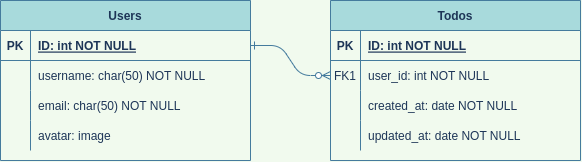

The diagram above was exported from draw.io. Its source (the exported page's mxGraphModel, read from the mxfile embedded in the PNG):
<mxGraphModel dx="934" dy="533" grid="1" gridSize="10" guides="1" tooltips="1" connect="1" arrows="1" fold="1" page="1" pageScale="1" pageWidth="850" pageHeight="1100" background="#F1FAEE" math="0" shadow="0" extFonts="Permanent Marker^https://fonts.googleapis.com/css?family=Permanent+Marker">
  <root>
    <mxCell id="0" />
    <mxCell id="1" parent="0" />
    <mxCell id="C-vyLk0tnHw3VtMMgP7b-1" value="" style="edgeStyle=entityRelationEdgeStyle;endArrow=ERzeroToMany;startArrow=ERone;endFill=1;startFill=0;labelBackgroundColor=#F1FAEE;strokeColor=#457B9D;fontColor=#1D3557;" parent="1" source="C-vyLk0tnHw3VtMMgP7b-24" target="C-vyLk0tnHw3VtMMgP7b-6" edge="1">
      <mxGeometry width="100" height="100" relative="1" as="geometry">
        <mxPoint x="340" y="720" as="sourcePoint" />
        <mxPoint x="440" y="620" as="targetPoint" />
      </mxGeometry>
    </mxCell>
    <mxCell id="C-vyLk0tnHw3VtMMgP7b-2" value="Todos" style="shape=table;startSize=30;container=1;collapsible=1;childLayout=tableLayout;fixedRows=1;rowLines=0;fontStyle=1;align=center;resizeLast=1;fillColor=#A8DADC;strokeColor=#457B9D;fontColor=#1D3557;" parent="1" vertex="1">
      <mxGeometry x="450" y="120" width="250" height="160" as="geometry" />
    </mxCell>
    <mxCell id="C-vyLk0tnHw3VtMMgP7b-3" value="" style="shape=partialRectangle;collapsible=0;dropTarget=0;pointerEvents=0;fillColor=none;points=[[0,0.5],[1,0.5]];portConstraint=eastwest;top=0;left=0;right=0;bottom=1;strokeColor=#457B9D;fontColor=#1D3557;" parent="C-vyLk0tnHw3VtMMgP7b-2" vertex="1">
      <mxGeometry y="30" width="250" height="30" as="geometry" />
    </mxCell>
    <mxCell id="C-vyLk0tnHw3VtMMgP7b-4" value="PK" style="shape=partialRectangle;overflow=hidden;connectable=0;fillColor=none;top=0;left=0;bottom=0;right=0;fontStyle=1;strokeColor=#457B9D;fontColor=#1D3557;" parent="C-vyLk0tnHw3VtMMgP7b-3" vertex="1">
      <mxGeometry width="30" height="30" as="geometry">
        <mxRectangle width="30" height="30" as="alternateBounds" />
      </mxGeometry>
    </mxCell>
    <mxCell id="C-vyLk0tnHw3VtMMgP7b-5" value="ID: int NOT NULL " style="shape=partialRectangle;overflow=hidden;connectable=0;fillColor=none;top=0;left=0;bottom=0;right=0;align=left;spacingLeft=6;fontStyle=5;strokeColor=#457B9D;fontColor=#1D3557;" parent="C-vyLk0tnHw3VtMMgP7b-3" vertex="1">
      <mxGeometry x="30" width="220" height="30" as="geometry">
        <mxRectangle width="220" height="30" as="alternateBounds" />
      </mxGeometry>
    </mxCell>
    <mxCell id="C-vyLk0tnHw3VtMMgP7b-6" value="" style="shape=partialRectangle;collapsible=0;dropTarget=0;pointerEvents=0;fillColor=none;points=[[0,0.5],[1,0.5]];portConstraint=eastwest;top=0;left=0;right=0;bottom=0;strokeColor=#457B9D;fontColor=#1D3557;" parent="C-vyLk0tnHw3VtMMgP7b-2" vertex="1">
      <mxGeometry y="60" width="250" height="30" as="geometry" />
    </mxCell>
    <mxCell id="C-vyLk0tnHw3VtMMgP7b-7" value="FK1" style="shape=partialRectangle;overflow=hidden;connectable=0;fillColor=none;top=0;left=0;bottom=0;right=0;strokeColor=#457B9D;fontColor=#1D3557;" parent="C-vyLk0tnHw3VtMMgP7b-6" vertex="1">
      <mxGeometry width="30" height="30" as="geometry">
        <mxRectangle width="30" height="30" as="alternateBounds" />
      </mxGeometry>
    </mxCell>
    <mxCell id="C-vyLk0tnHw3VtMMgP7b-8" value="user_id: int NOT NULL" style="shape=partialRectangle;overflow=hidden;connectable=0;fillColor=none;top=0;left=0;bottom=0;right=0;align=left;spacingLeft=6;strokeColor=#457B9D;fontColor=#1D3557;" parent="C-vyLk0tnHw3VtMMgP7b-6" vertex="1">
      <mxGeometry x="30" width="220" height="30" as="geometry">
        <mxRectangle width="220" height="30" as="alternateBounds" />
      </mxGeometry>
    </mxCell>
    <mxCell id="C-vyLk0tnHw3VtMMgP7b-9" value="" style="shape=partialRectangle;collapsible=0;dropTarget=0;pointerEvents=0;fillColor=none;points=[[0,0.5],[1,0.5]];portConstraint=eastwest;top=0;left=0;right=0;bottom=0;strokeColor=#457B9D;fontColor=#1D3557;" parent="C-vyLk0tnHw3VtMMgP7b-2" vertex="1">
      <mxGeometry y="90" width="250" height="30" as="geometry" />
    </mxCell>
    <mxCell id="C-vyLk0tnHw3VtMMgP7b-10" value="" style="shape=partialRectangle;overflow=hidden;connectable=0;fillColor=none;top=0;left=0;bottom=0;right=0;strokeColor=#457B9D;fontColor=#1D3557;" parent="C-vyLk0tnHw3VtMMgP7b-9" vertex="1">
      <mxGeometry width="30" height="30" as="geometry">
        <mxRectangle width="30" height="30" as="alternateBounds" />
      </mxGeometry>
    </mxCell>
    <mxCell id="C-vyLk0tnHw3VtMMgP7b-11" value="created_at: date NOT NULL" style="shape=partialRectangle;overflow=hidden;connectable=0;fillColor=none;top=0;left=0;bottom=0;right=0;align=left;spacingLeft=6;strokeColor=#457B9D;fontColor=#1D3557;" parent="C-vyLk0tnHw3VtMMgP7b-9" vertex="1">
      <mxGeometry x="30" width="220" height="30" as="geometry">
        <mxRectangle width="220" height="30" as="alternateBounds" />
      </mxGeometry>
    </mxCell>
    <mxCell id="Cyr9_BnZpJfhmgCGv0O7-6" value="" style="shape=tableRow;horizontal=0;startSize=0;swimlaneHead=0;swimlaneBody=0;fillColor=none;collapsible=0;dropTarget=0;points=[[0,0.5],[1,0.5]];portConstraint=eastwest;top=0;left=0;right=0;bottom=0;strokeColor=#457B9D;fontColor=#1D3557;" vertex="1" parent="C-vyLk0tnHw3VtMMgP7b-2">
      <mxGeometry y="120" width="250" height="30" as="geometry" />
    </mxCell>
    <mxCell id="Cyr9_BnZpJfhmgCGv0O7-7" value="" style="shape=partialRectangle;connectable=0;fillColor=none;top=0;left=0;bottom=0;right=0;editable=1;overflow=hidden;strokeColor=#457B9D;fontColor=#1D3557;" vertex="1" parent="Cyr9_BnZpJfhmgCGv0O7-6">
      <mxGeometry width="30" height="30" as="geometry">
        <mxRectangle width="30" height="30" as="alternateBounds" />
      </mxGeometry>
    </mxCell>
    <mxCell id="Cyr9_BnZpJfhmgCGv0O7-8" value="updated_at: date NOT NULL" style="shape=partialRectangle;connectable=0;fillColor=none;top=0;left=0;bottom=0;right=0;align=left;spacingLeft=6;overflow=hidden;strokeColor=#457B9D;fontColor=#1D3557;" vertex="1" parent="Cyr9_BnZpJfhmgCGv0O7-6">
      <mxGeometry x="30" width="220" height="30" as="geometry">
        <mxRectangle width="220" height="30" as="alternateBounds" />
      </mxGeometry>
    </mxCell>
    <mxCell id="C-vyLk0tnHw3VtMMgP7b-23" value="Users" style="shape=table;startSize=30;container=1;collapsible=1;childLayout=tableLayout;fixedRows=1;rowLines=0;fontStyle=1;align=center;resizeLast=1;fillColor=#A8DADC;strokeColor=#457B9D;fontColor=#1D3557;" parent="1" vertex="1">
      <mxGeometry x="120" y="120" width="250" height="160" as="geometry" />
    </mxCell>
    <mxCell id="C-vyLk0tnHw3VtMMgP7b-24" value="" style="shape=partialRectangle;collapsible=0;dropTarget=0;pointerEvents=0;fillColor=none;points=[[0,0.5],[1,0.5]];portConstraint=eastwest;top=0;left=0;right=0;bottom=1;strokeColor=#457B9D;fontColor=#1D3557;" parent="C-vyLk0tnHw3VtMMgP7b-23" vertex="1">
      <mxGeometry y="30" width="250" height="30" as="geometry" />
    </mxCell>
    <mxCell id="C-vyLk0tnHw3VtMMgP7b-25" value="PK" style="shape=partialRectangle;overflow=hidden;connectable=0;fillColor=none;top=0;left=0;bottom=0;right=0;fontStyle=1;strokeColor=#457B9D;fontColor=#1D3557;" parent="C-vyLk0tnHw3VtMMgP7b-24" vertex="1">
      <mxGeometry width="30" height="30" as="geometry">
        <mxRectangle width="30" height="30" as="alternateBounds" />
      </mxGeometry>
    </mxCell>
    <mxCell id="C-vyLk0tnHw3VtMMgP7b-26" value="ID: int NOT NULL " style="shape=partialRectangle;overflow=hidden;connectable=0;fillColor=none;top=0;left=0;bottom=0;right=0;align=left;spacingLeft=6;fontStyle=5;strokeColor=#457B9D;fontColor=#1D3557;" parent="C-vyLk0tnHw3VtMMgP7b-24" vertex="1">
      <mxGeometry x="30" width="220" height="30" as="geometry">
        <mxRectangle width="220" height="30" as="alternateBounds" />
      </mxGeometry>
    </mxCell>
    <mxCell id="C-vyLk0tnHw3VtMMgP7b-27" value="" style="shape=partialRectangle;collapsible=0;dropTarget=0;pointerEvents=0;fillColor=none;points=[[0,0.5],[1,0.5]];portConstraint=eastwest;top=0;left=0;right=0;bottom=0;strokeColor=#457B9D;fontColor=#1D3557;" parent="C-vyLk0tnHw3VtMMgP7b-23" vertex="1">
      <mxGeometry y="60" width="250" height="30" as="geometry" />
    </mxCell>
    <mxCell id="C-vyLk0tnHw3VtMMgP7b-28" value="" style="shape=partialRectangle;overflow=hidden;connectable=0;fillColor=none;top=0;left=0;bottom=0;right=0;strokeColor=#457B9D;fontColor=#1D3557;" parent="C-vyLk0tnHw3VtMMgP7b-27" vertex="1">
      <mxGeometry width="30" height="30" as="geometry">
        <mxRectangle width="30" height="30" as="alternateBounds" />
      </mxGeometry>
    </mxCell>
    <mxCell id="C-vyLk0tnHw3VtMMgP7b-29" value="username: char(50) NOT NULL" style="shape=partialRectangle;overflow=hidden;connectable=0;fillColor=none;top=0;left=0;bottom=0;right=0;align=left;spacingLeft=6;strokeColor=#457B9D;fontColor=#1D3557;" parent="C-vyLk0tnHw3VtMMgP7b-27" vertex="1">
      <mxGeometry x="30" width="220" height="30" as="geometry">
        <mxRectangle width="220" height="30" as="alternateBounds" />
      </mxGeometry>
    </mxCell>
    <mxCell id="Cyr9_BnZpJfhmgCGv0O7-23" value="" style="shape=tableRow;horizontal=0;startSize=0;swimlaneHead=0;swimlaneBody=0;fillColor=none;collapsible=0;dropTarget=0;points=[[0,0.5],[1,0.5]];portConstraint=eastwest;top=0;left=0;right=0;bottom=0;strokeColor=#457B9D;fontColor=#1D3557;" vertex="1" parent="C-vyLk0tnHw3VtMMgP7b-23">
      <mxGeometry y="90" width="250" height="30" as="geometry" />
    </mxCell>
    <mxCell id="Cyr9_BnZpJfhmgCGv0O7-24" value="" style="shape=partialRectangle;connectable=0;fillColor=none;top=0;left=0;bottom=0;right=0;editable=1;overflow=hidden;strokeColor=#457B9D;fontColor=#1D3557;" vertex="1" parent="Cyr9_BnZpJfhmgCGv0O7-23">
      <mxGeometry width="30" height="30" as="geometry">
        <mxRectangle width="30" height="30" as="alternateBounds" />
      </mxGeometry>
    </mxCell>
    <mxCell id="Cyr9_BnZpJfhmgCGv0O7-25" value="email: char(50) NOT NULL" style="shape=partialRectangle;connectable=0;fillColor=none;top=0;left=0;bottom=0;right=0;align=left;spacingLeft=6;overflow=hidden;strokeColor=#457B9D;fontColor=#1D3557;" vertex="1" parent="Cyr9_BnZpJfhmgCGv0O7-23">
      <mxGeometry x="30" width="220" height="30" as="geometry">
        <mxRectangle width="220" height="30" as="alternateBounds" />
      </mxGeometry>
    </mxCell>
    <mxCell id="Cyr9_BnZpJfhmgCGv0O7-27" value="" style="shape=tableRow;horizontal=0;startSize=0;swimlaneHead=0;swimlaneBody=0;fillColor=none;collapsible=0;dropTarget=0;points=[[0,0.5],[1,0.5]];portConstraint=eastwest;top=0;left=0;right=0;bottom=0;strokeColor=#457B9D;fontColor=#1D3557;" vertex="1" parent="C-vyLk0tnHw3VtMMgP7b-23">
      <mxGeometry y="120" width="250" height="30" as="geometry" />
    </mxCell>
    <mxCell id="Cyr9_BnZpJfhmgCGv0O7-28" value="" style="shape=partialRectangle;connectable=0;fillColor=none;top=0;left=0;bottom=0;right=0;editable=1;overflow=hidden;strokeColor=#457B9D;fontColor=#1D3557;" vertex="1" parent="Cyr9_BnZpJfhmgCGv0O7-27">
      <mxGeometry width="30" height="30" as="geometry">
        <mxRectangle width="30" height="30" as="alternateBounds" />
      </mxGeometry>
    </mxCell>
    <mxCell id="Cyr9_BnZpJfhmgCGv0O7-29" value="avatar: image" style="shape=partialRectangle;connectable=0;fillColor=none;top=0;left=0;bottom=0;right=0;align=left;spacingLeft=6;overflow=hidden;strokeColor=#457B9D;fontColor=#1D3557;" vertex="1" parent="Cyr9_BnZpJfhmgCGv0O7-27">
      <mxGeometry x="30" width="220" height="30" as="geometry">
        <mxRectangle width="220" height="30" as="alternateBounds" />
      </mxGeometry>
    </mxCell>
    <mxCell id="Cyr9_BnZpJfhmgCGv0O7-2" value="" style="shape=partialRectangle;collapsible=0;dropTarget=0;pointerEvents=0;fillColor=none;points=[[0,0.5],[1,0.5]];portConstraint=eastwest;top=0;left=0;right=0;bottom=0;strokeColor=#457B9D;fontColor=#1D3557;" vertex="1" parent="1">
      <mxGeometry x="440" y="210" width="250" height="30" as="geometry" />
    </mxCell>
    <mxCell id="Cyr9_BnZpJfhmgCGv0O7-3" value="" style="shape=partialRectangle;overflow=hidden;connectable=0;fillColor=none;top=0;left=0;bottom=0;right=0;strokeColor=#457B9D;fontColor=#1D3557;" vertex="1" parent="Cyr9_BnZpJfhmgCGv0O7-2">
      <mxGeometry width="30" height="30" as="geometry">
        <mxRectangle width="30" height="30" as="alternateBounds" />
      </mxGeometry>
    </mxCell>
  </root>
</mxGraphModel>